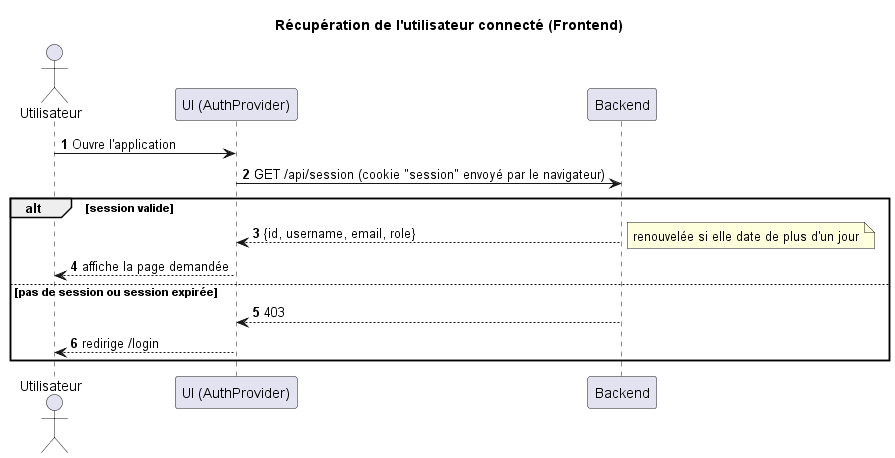

The diagram above was rendered by PlantUML. Its source (embedded in the PNG):
@startuml
title Récupération de l'utilisateur connecté (Frontend)
autonumber

actor "Utilisateur" as User
participant "UI (AuthProvider)" as UI
participant "Backend" as BE

User -> UI : Ouvre l'application
UI -> BE : GET /api/session (cookie "session" envoyé par le navigateur)
alt session valide
    BE --> UI : {id, username, email, role}
    note right : renouvelée si elle date de plus d'un jour
    UI --> User : affiche la page demandée
else pas de session ou session expirée
    BE --> UI : 403
    UI --> User : redirige /login
end

@enduml